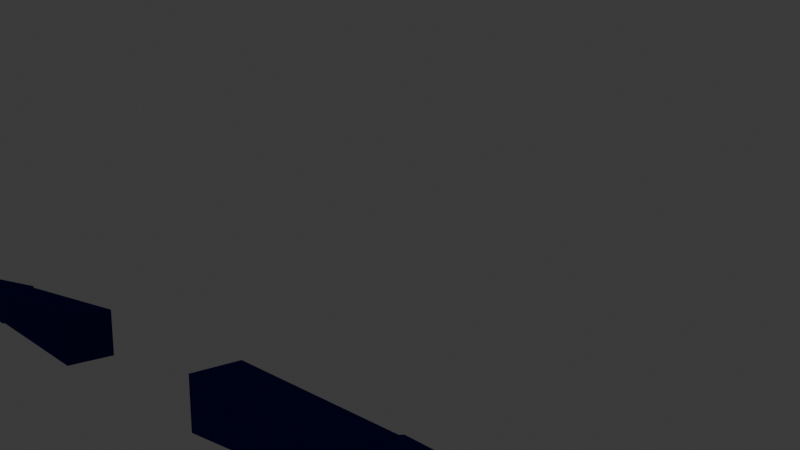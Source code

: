 # Source: player_backup__ARM_BONES__3.blend  (saved by Blender 4.3.34; exported with 4.5.12 LTS)
import bpy
from mathutils import Matrix  # noqa: F401  (used for matrix-valued properties, if any)

bpy.ops.wm.read_factory_settings(use_empty=True)
scene = bpy.context.scene
scene.name = 'Scene'

# ---- collections
col_collection = bpy.data.collections.new('Collection'); scene.collection.children.link(col_collection)

# ---- materials (node trees are filled in below, after node groups)
mat_arm = bpy.data.materials.new('Arm')
mat_fingers = bpy.data.materials.new('Fingers')
mat_armor = bpy.data.materials.new('Armor')

# ---- material node trees
mat_arm.use_nodes = True; mat_arm.node_tree.nodes.clear()
_N = mat_arm.node_tree.nodes; _L = mat_arm.node_tree.links
n0 = _N.new('ShaderNodeBsdfPrincipled'); n0.name = 'Principled BSDF'; n0.location = (10, 300)
n0.inputs[0].default_value = (0.001979, 0.001837, 0.02311, 1.0)
n0.inputs[2].default_value = 0.0
n0.inputs[3].default_value = 1.0
n0.inputs[19].default_value = 0.2835
n0.inputs[20].default_value = 0.2898
n0.inputs[21].default_value = 1.0
n0.inputs[22].default_value = (0.02563, 0.02953, 0.2259, 1.0)
n1 = _N.new('ShaderNodeOutputMaterial'); n1.name = 'Material Output'; n1.location = (300, 300)
_L.new(n0.outputs[0], n1.inputs[0])
n1.is_active_output = True
mat_fingers.use_nodes = True; mat_fingers.node_tree.nodes.clear()
_N = mat_fingers.node_tree.nodes; _L = mat_fingers.node_tree.links
n0 = _N.new('ShaderNodeOutputMaterial'); n0.name = 'Material Output'; n0.location = (300, 300)
n1 = _N.new('ShaderNodeBsdfPrincipled'); n1.name = 'Principled BSDF'; n1.location = (10, 300)
n1.inputs[0].default_value = (0.02644, 0.01625, 0.009861, 1.0)
n1.inputs[1].default_value = 1.0
n1.inputs[2].default_value = 0.4
n1.inputs[3].default_value = 37.0
_L.new(n1.outputs[0], n0.inputs[0])
n0.is_active_output = True
mat_armor.use_nodes = True; mat_armor.node_tree.nodes.clear()
_N = mat_armor.node_tree.nodes; _L = mat_armor.node_tree.links
n0 = _N.new('ShaderNodeBsdfPrincipled'); n0.name = 'Principled BSDF'; n0.location = (10, 300)
n0.inputs[0].default_value = (0.06303, 0.06303, 0.06303, 1.0)
n0.inputs[1].default_value = 0.7559
n0.inputs[2].default_value = 0.5551
n0.inputs[3].default_value = 3.7
n1 = _N.new('ShaderNodeOutputMaterial'); n1.name = 'Material Output'; n1.location = (300, 300)
_L.new(n0.outputs[0], n1.inputs[0])
n1.is_active_output = True

# ---- world
world_world = bpy.data.worlds.new('World'); scene.world = world_world
world_world.use_nodes = True; world_world.node_tree.nodes.clear()
_N = world_world.node_tree.nodes; _L = world_world.node_tree.links
n0 = _N.new('ShaderNodeOutputWorld'); n0.name = 'World Output'; n0.location = (300, 300)
n1 = _N.new('ShaderNodeBackground'); n1.name = 'Background'; n1.location = (10, 300)
n1.inputs[0].default_value = (0.05088, 0.05088, 0.05088, 1.0)
_L.new(n1.outputs[0], n0.inputs[0])
n0.is_active_output = True
world_world.color = (0.05088, 0.05088, 0.05088)
world_world.sun_shadow_jitter_overblur = 0.0

# ---- cameras
cam_camera = bpy.data.cameras.new('Camera')
cam_camera.clip_end = 100.0
cam_camera.lens = 38.35
cam_camera.ortho_scale = 7.314

# ---- meshes
me_cube = bpy.data.meshes.new('Cube')
me_cube.from_pydata([(13.01, 0.7452, 0.7452), (13.01, 0.7452, -0.7452), (13.01, -0.7452, 0.7452), (13.01, -0.7452, -0.7452), (5.0, 1.0, 1.0), (5.0, 1.0, -1.0), (5.0, -1.0, 1.0), (5.0, -1.0, -1.0), (13.19, 0.7897, 0.7897), (13.19, 0.7897, -0.7897), (13.19, -0.7897, 0.7897), (13.19, -0.7897, -0.7897), (21.2, 0.5662, 0.2629), (21.2, 0.5662, -0.2622), (21.2, -0.5662, 0.2629), (21.2, -0.5662, -0.2622), (22.8, 0.5662, 0.1104), (22.8, 0.5662, -0.1011), (22.67, -0.5662, 0.1137), (22.67, -0.5662, -0.09842), (21.8, 0.6262, 0.1855), (22.4, 0.6003, 0.1468), (22.4, 0.6003, -0.1291), (21.8, 0.6262, -0.1721), (22.4, -0.5662, -0.1275), (21.8, -0.7831, -0.1762), (22.4, -0.5662, 0.1488), (21.8, -0.7831, 0.1785), (21.2, 0.2831, 0.2689), (21.2, 0.0, 0.2723), (21.2, -0.2831, 0.2689), (21.2, -0.2831, -0.2605), (21.2, 0.0, -0.2587), (21.2, 0.2831, -0.2605), (22.88, 0.2831, 0.1177), (22.91, 0.0, 0.1208), (22.88, -0.2831, 0.1177), (22.88, -0.2831, -0.09501), (22.91, 0.0, -0.09236), (22.88, 0.2831, -0.09501), (21.8, -0.2831, 0.217), (21.8, 0.0, 0.2518), (21.8, 0.2831, 0.2231), (22.4, -0.2831, 0.1722), (22.4, 0.0, 0.2042), (22.4, 0.2831, 0.1757), (21.8, 0.2831, -0.144), (21.8, 0.0, -0.1084), (21.8, -0.2831, -0.1448), (22.4, 0.2831, -0.1005), (22.4, 0.0, -0.06569), (22.4, -0.2831, -0.1008), (22.44, -0.6205, -0.0648), (22.34, -0.9409, -0.0935), (22.44, -0.6205, 0.08121), (22.34, -0.9409, 0.09341), (23.2, 0.5485, 0.07383), (23.2, 0.5526, -0.07207), (23.21, 0.3475, -0.07601), (23.21, 0.3435, 0.07), (23.26, 0.251, 0.07877), (23.27, 0.03659, 0.07897), (23.27, 0.03659, -0.07951), (23.26, 0.251, -0.07955), (23.29, -0.03956, 0.08941), (23.28, -0.2818, 0.08938), (23.28, -0.2818, -0.08947), (23.29, -0.03956, -0.08947), (23.21, -0.6315, 0.07689), (23.21, -0.6315, -0.07698), (23.25, -0.3765, 0.07689), (23.25, -0.3765, -0.07698), (22.78, -0.7825, -0.05204), (22.74, -1.023, -0.06745), (22.78, -0.7825, 0.0522), (22.74, -1.023, 0.06736), (23.1, -0.8818, -0.03303), (23.08, -1.034, -0.04276), (23.1, -0.8818, 0.03294), (23.08, -1.034, 0.04267), (23.44, 0.5366, 0.05533), (23.44, 0.5397, -0.05564), (23.45, 0.3837, -0.05863), (23.45, 0.3807, 0.05234), (23.63, 0.5191, 0.03488), (23.63, 0.5211, -0.03711), (23.63, 0.42, -0.03906), (23.64, 0.418, 0.03294), (23.54, 0.2286, 0.05352), (23.55, 0.08251, 0.05352), (23.55, 0.08251, -0.05432), (23.54, 0.2286, -0.05432), (23.76, 0.2073, 0.0312), (23.76, 0.1217, 0.0312), (23.76, 0.1217, -0.03201), (23.76, 0.2073, -0.03201), (23.58, -0.07939, 0.06816), (23.57, -0.2642, 0.06816), (23.57, -0.2642, -0.06825), (23.58, -0.07939, -0.06825), (23.84, -0.1256, 0.04139), (23.84, -0.2379, 0.04139), (23.84, -0.2379, -0.04148), (23.84, -0.1256, -0.04148), (23.52, -0.6434, 0.05378), (23.52, -0.6434, -0.05387), (23.55, -0.465, 0.05378), (23.55, -0.465, -0.05387), (23.78, -0.6522, 0.03357), (23.78, -0.6522, -0.03367), (23.79, -0.5407, 0.03357), (23.79, -0.5407, -0.03367), (21.44, -0.3385, 0.2251), (21.45, -0.3359, 0.2814), (21.44, 0.3972, 0.2143), (21.45, 0.3998, 0.2706), (22.65, -0.3363, 0.1183), (22.67, -0.3338, 0.1741), (22.58, 0.3276, 0.1154), (22.59, 0.3302, 0.1713), (21.37, 0.2152, 0.2218), (21.38, 0.03126, 0.2245), (21.38, -0.1527, 0.2272), (21.39, -0.1501, 0.2835), (21.39, 0.03382, 0.2808), (21.39, 0.2178, 0.2781), (22.73, -0.1521, 0.1074), (22.73, 0.03184, 0.1046), (22.73, 0.2158, 0.1019), (22.74, 0.2183, 0.1578), (22.75, 0.03441, 0.1605), (22.75, -0.1495, 0.1632), (22.38, 0.3989, 0.1392), (22.12, 0.4666, 0.1628), (21.88, 0.4662, 0.1804), (21.65, 0.4658, 0.1965), (21.66, 0.4684, 0.2528), (21.89, 0.4687, 0.2368), (22.14, 0.4692, 0.219), (22.39, 0.4015, 0.1949), (21.66, -0.4257, 0.2078), (21.88, -0.4253, 0.1899), (22.13, -0.4249, 0.172), (22.38, -0.4244, 0.1482), (22.4, -0.4218, 0.2041), (22.14, -0.4223, 0.2284), (21.89, -0.4228, 0.2464), (21.67, -0.4231, 0.2641), (21.66, 0.2162, 0.2696), (21.89, 0.2166, 0.2627), (22.14, 0.2171, 0.245), (22.39, 0.2175, 0.2076), (21.66, 0.03226, 0.279), (21.89, 0.03264, 0.2749), (22.14, 0.0331, 0.2565), (22.39, 0.0336, 0.2152), (21.66, -0.1517, 0.2751), (21.89, -0.1513, 0.267), (22.14, -0.1508, 0.2487), (22.4, -0.1503, 0.2121), (22.38, 0.215, 0.152), (22.12, 0.2145, 0.1883), (21.88, 0.214, 0.2057), (21.65, 0.2136, 0.2123), (22.38, 0.03103, 0.1594), (22.12, 0.03054, 0.199), (21.88, 0.03008, 0.2174), (21.65, 0.0297, 0.2213), (22.38, -0.1529, 0.1562), (22.12, -0.1534, 0.1915), (21.88, -0.1539, 0.2097), (21.65, -0.1542, 0.2176), (22.88, -0.4789, 0.1056), (22.88, -0.4802, 0.1238), (22.9, -0.3959, 0.1106), (22.9, -0.3972, 0.1289), (23.1, -0.5434, 0.08424), (23.11, -0.5453, 0.1103), (23.13, -0.4249, 0.09148), (23.13, -0.4268, 0.1176), (23.1, -0.4127, 0.09486), (23.02, -0.3942, 0.09909), (22.96, -0.3819, 0.1028), (22.96, -0.384, 0.1324), (23.02, -0.3963, 0.1287), (23.1, -0.4148, 0.1232), (22.93, -0.5166, 0.09457), (22.99, -0.5289, 0.09086), (23.07, -0.5416, 0.08699), (23.07, -0.5436, 0.1153), (23.0, -0.531, 0.1205), (22.94, -0.5187, 0.1242), (22.91, -0.4119, 0.1025), (22.9, -0.4628, 0.09936), (22.9, -0.4652, 0.1329), (22.91, -0.4143, 0.1361), (23.15, -0.5163, 0.08255), (23.16, -0.4655, 0.08566), (23.16, -0.4678, 0.1192), (23.15, -0.5187, 0.1161), (23.09, -0.4539, 0.1235), (23.08, -0.5048, 0.1203), (23.02, -0.44, 0.1277), (23.01, -0.4909, 0.1245), (22.96, -0.4261, 0.1319), (22.95, -0.477, 0.1287), (22.95, -0.4237, 0.09826), (22.94, -0.4746, 0.09515), (23.02, -0.4376, 0.09406), (23.01, -0.4885, 0.09095), (23.09, -0.4515, 0.08986), (23.08, -0.5024, 0.08675), (22.96, -0.1732, 0.1056), (22.96, -0.1744, 0.1238), (22.96, -0.08863, 0.1106), (22.96, -0.08978, 0.1289), (23.19, -0.2031, 0.08424), (23.19, -0.2047, 0.1103), (23.19, -0.08215, 0.09148), (23.2, -0.0838, 0.1176), (23.16, -0.07513, 0.09486), (23.08, -0.06812, 0.09909), (23.02, -0.06498, 0.1028), (23.03, -0.06685, 0.1324), (23.09, -0.06999, 0.1287), (23.16, -0.07691, 0.1232), (23.02, -0.2025, 0.09457), (23.08, -0.2056, 0.09086), (23.15, -0.2066, 0.08699), (23.15, -0.2084, 0.1153), (23.08, -0.2075, 0.1205), (23.02, -0.2043, 0.1242), (22.98, -0.1023, 0.1025), (22.98, -0.1542, 0.09936), (22.98, -0.1563, 0.1329), (22.98, -0.1044, 0.1361), (23.22, -0.1702, 0.08255), (23.23, -0.1183, 0.08566), (23.23, -0.1204, 0.1192), (23.23, -0.1724, 0.1161), (23.16, -0.1169, 0.1235), (23.16, -0.1688, 0.1203), (23.09, -0.1133, 0.1277), (23.09, -0.1652, 0.1245), (23.02, -0.1097, 0.1319), (23.02, -0.1617, 0.1287), (23.02, -0.1076, 0.09826), (23.02, -0.1596, 0.09515), (23.09, -0.1112, 0.09406), (23.09, -0.1631, 0.09095), (23.16, -0.1147, 0.08986), (23.16, -0.1667, 0.08675), (22.94, 0.1058, 0.1056), (22.94, 0.1047, 0.1238), (22.94, 0.1906, 0.1106), (22.94, 0.1895, 0.1289), (23.17, 0.08895, 0.08424), (23.17, 0.08739, 0.1103), (23.17, 0.2101, 0.09148), (23.17, 0.2085, 0.1176), (23.14, 0.2152, 0.09486), (23.06, 0.2179, 0.09909), (23.0, 0.2176, 0.1028), (23.0, 0.2159, 0.1324), (23.06, 0.2161, 0.1287), (23.14, 0.2135, 0.1232), (23.0, 0.07994, 0.09457), (23.06, 0.08019, 0.09086), (23.14, 0.08346, 0.08699), (23.14, 0.08176, 0.1153), (23.06, 0.07842, 0.1205), (23.0, 0.07817, 0.1242), (22.96, 0.1779, 0.1025), (22.96, 0.1259, 0.09936), (22.96, 0.1239, 0.1329), (22.96, 0.1759, 0.1361), (23.2, 0.1237, 0.08255), (23.2, 0.1758, 0.08566), (23.21, 0.1737, 0.1192), (23.21, 0.1217, 0.1161), (23.14, 0.1735, 0.1235), (23.14, 0.1215, 0.1203), (23.07, 0.1732, 0.1277), (23.07, 0.1212, 0.1245), (23.0, 0.1729, 0.1319), (23.0, 0.1209, 0.1287), (23.0, 0.1749, 0.09826), (23.0, 0.1229, 0.09515), (23.07, 0.1752, 0.09406), (23.07, 0.1232, 0.09095), (23.13, 0.1755, 0.08986), (23.13, 0.1235, 0.08675), (22.89, 0.3946, 0.1056), (22.89, 0.3936, 0.1238), (22.89, 0.4793, 0.1106), (22.89, 0.4782, 0.1289), (23.12, 0.3881, 0.08424), (23.12, 0.3866, 0.1103), (23.12, 0.5091, 0.09148), (23.12, 0.5076, 0.1176), (23.08, 0.5126, 0.09486), (23.0, 0.5119, 0.09909), (22.94, 0.509, 0.1028), (22.95, 0.5073, 0.1324), (23.01, 0.5102, 0.1287), (23.08, 0.511, 0.1232), (22.95, 0.3714, 0.09457), (23.01, 0.3744, 0.09086), (23.09, 0.381, 0.08699), (23.09, 0.3794, 0.1153), (23.01, 0.3727, 0.1205), (22.95, 0.3697, 0.1242), (22.9, 0.4674, 0.1025), (22.91, 0.4154, 0.09936), (22.91, 0.4135, 0.1329), (22.91, 0.4655, 0.1361), (23.15, 0.4243, 0.08255), (23.15, 0.4763, 0.08566), (23.15, 0.4744, 0.1192), (23.16, 0.4224, 0.1161), (23.09, 0.471, 0.1235), (23.09, 0.4191, 0.1203), (23.02, 0.4677, 0.1277), (23.02, 0.4158, 0.1245), (22.95, 0.4644, 0.1319), (22.95, 0.4124, 0.1287), (22.95, 0.4663, 0.09826), (22.95, 0.4143, 0.09515), (23.01, 0.4696, 0.09406), (23.02, 0.4177, 0.09095), (23.08, 0.473, 0.08986), (23.09, 0.421, 0.08675)], [], [(3, 2, 6, 7), (1, 0, 8, 9), (5, 4, 0, 1), (10, 11, 15, 14), (2, 3, 11, 10), (22, 21, 16, 17), (9, 8, 12, 13), (18, 19, 69, 68), (49, 22, 17, 39), (26, 24, 19, 18), (43, 26, 18, 36), (30, 14, 27, 40), (40, 27, 26, 43), (14, 15, 25, 27), (25, 24, 52, 53), (33, 13, 23, 46), (46, 23, 22, 49), (13, 12, 20, 23), (23, 20, 21, 22), (25, 48, 51, 24), (48, 47, 50, 51), (47, 46, 49, 50), (15, 31, 48, 25), (31, 32, 47, 48), (32, 33, 46, 47), (20, 42, 45, 21), (42, 41, 44, 45), (41, 40, 43, 44), (12, 28, 42, 20), (28, 29, 41, 42), (29, 30, 40, 41), (21, 45, 34, 16), (45, 44, 35, 34), (44, 43, 36, 35), (24, 51, 37, 19), (51, 50, 38, 37), (50, 49, 39, 38), (39, 17, 57, 58), (38, 39, 63, 62), (35, 36, 65, 64), (11, 9, 13, 33, 32, 31, 15), (8, 10, 14, 30, 29, 28, 12), (0, 2, 10, 8), (3, 1, 9, 11), (5, 1, 3, 7), (7, 6, 4, 5), (0, 4, 6, 2), (55, 53, 73, 75), (27, 25, 53, 55), (24, 26, 54, 52), (26, 27, 55, 54), (16, 34, 59, 56), (34, 39, 58, 59), (17, 16, 56, 57), (61, 62, 90, 89), (39, 34, 60, 63), (34, 35, 61, 60), (35, 38, 62, 61), (65, 66, 98, 97), (36, 37, 66, 65), (37, 38, 67, 66), (38, 35, 64, 67), (69, 71, 107, 105), (37, 36, 70, 71), (19, 37, 71, 69), (36, 18, 68, 70), (72, 74, 78, 76), (53, 52, 72, 73), (52, 54, 74, 72), (54, 55, 75, 74), (79, 77, 76, 78), (74, 75, 79, 78), (75, 73, 77, 79), (73, 72, 76, 77), (57, 56, 80, 81), (83, 82, 86, 87), (59, 58, 82, 83), (58, 57, 81, 82), (56, 59, 83, 80), (84, 87, 86, 85), (82, 81, 85, 86), (80, 83, 87, 84), (81, 80, 84, 85), (91, 88, 92, 95), (62, 63, 91, 90), (63, 60, 88, 91), (60, 61, 89, 88), (95, 92, 93, 94), (88, 89, 93, 92), (89, 90, 94, 93), (90, 91, 95, 94), (97, 98, 102, 101), (66, 67, 99, 98), (67, 64, 96, 99), (64, 65, 97, 96), (101, 102, 103, 100), (98, 99, 103, 102), (99, 96, 100, 103), (96, 97, 101, 100), (104, 105, 109, 108), (68, 69, 105, 104), (71, 70, 106, 107), (70, 68, 104, 106), (109, 111, 110, 108), (107, 106, 110, 111), (106, 104, 108, 110), (105, 107, 111, 109), (120, 125, 115, 114), (132, 139, 119, 118), (126, 131, 117, 116), (140, 147, 113, 112), (168, 126, 116, 143), (156, 123, 113, 147), (136, 115, 125, 148), (148, 125, 124, 152), (152, 124, 123, 156), (132, 118, 128, 160), (160, 128, 127, 164), (164, 127, 126, 168), (118, 119, 129, 128), (128, 129, 130, 127), (127, 130, 131, 126), (112, 113, 123, 122), (122, 123, 124, 121), (121, 124, 125, 120), (121, 167, 171, 122), (167, 166, 170, 171), (166, 165, 169, 170), (165, 164, 168, 169), (120, 163, 167, 121), (163, 162, 166, 167), (162, 161, 165, 166), (161, 160, 164, 165), (114, 135, 163, 120), (135, 134, 162, 163), (134, 133, 161, 162), (133, 132, 160, 161), (130, 155, 159, 131), (155, 154, 158, 159), (154, 153, 157, 158), (153, 152, 156, 157), (129, 151, 155, 130), (151, 150, 154, 155), (150, 149, 153, 154), (149, 148, 152, 153), (119, 139, 151, 129), (139, 138, 150, 151), (138, 137, 149, 150), (137, 136, 148, 149), (131, 159, 144, 117), (159, 158, 145, 144), (158, 157, 146, 145), (157, 156, 147, 146), (122, 171, 140, 112), (171, 170, 141, 140), (170, 169, 142, 141), (169, 168, 143, 142), (116, 117, 144, 143), (143, 144, 145, 142), (142, 145, 146, 141), (141, 146, 147, 140), (114, 115, 136, 135), (135, 136, 137, 134), (134, 137, 138, 133), (133, 138, 139, 132), (192, 195, 175, 174), (180, 185, 179, 178), (196, 199, 177, 176), (186, 191, 173, 172), (211, 196, 176, 188), (205, 194, 173, 191), (199, 201, 189, 177), (201, 203, 190, 189), (203, 205, 191, 190), (193, 207, 186, 172), (207, 209, 187, 186), (209, 211, 188, 187), (176, 177, 189, 188), (188, 189, 190, 187), (187, 190, 191, 186), (174, 175, 183, 182), (182, 183, 184, 181), (181, 184, 185, 180), (181, 180, 210, 208), (208, 210, 211, 209), (182, 181, 208, 206), (206, 208, 209, 207), (174, 182, 206, 192), (192, 206, 207, 193), (184, 183, 204, 202), (202, 204, 205, 203), (185, 184, 202, 200), (200, 202, 203, 201), (179, 185, 200, 198), (198, 200, 201, 199), (183, 175, 195, 204), (204, 195, 194, 205), (180, 178, 197, 210), (210, 197, 196, 211), (178, 179, 198, 197), (197, 198, 199, 196), (172, 173, 194, 193), (193, 194, 195, 192), (232, 235, 215, 214), (220, 225, 219, 218), (236, 239, 217, 216), (226, 231, 213, 212), (251, 236, 216, 228), (245, 234, 213, 231), (239, 241, 229, 217), (241, 243, 230, 229), (243, 245, 231, 230), (233, 247, 226, 212), (247, 249, 227, 226), (249, 251, 228, 227), (216, 217, 229, 228), (228, 229, 230, 227), (227, 230, 231, 226), (214, 215, 223, 222), (222, 223, 224, 221), (221, 224, 225, 220), (221, 220, 250, 248), (248, 250, 251, 249), (222, 221, 248, 246), (246, 248, 249, 247), (214, 222, 246, 232), (232, 246, 247, 233), (224, 223, 244, 242), (242, 244, 245, 243), (225, 224, 242, 240), (240, 242, 243, 241), (219, 225, 240, 238), (238, 240, 241, 239), (223, 215, 235, 244), (244, 235, 234, 245), (220, 218, 237, 250), (250, 237, 236, 251), (218, 219, 238, 237), (237, 238, 239, 236), (212, 213, 234, 233), (233, 234, 235, 232), (272, 275, 255, 254), (260, 265, 259, 258), (276, 279, 257, 256), (266, 271, 253, 252), (291, 276, 256, 268), (285, 274, 253, 271), (279, 281, 269, 257), (281, 283, 270, 269), (283, 285, 271, 270), (273, 287, 266, 252), (287, 289, 267, 266), (289, 291, 268, 267), (256, 257, 269, 268), (268, 269, 270, 267), (267, 270, 271, 266), (254, 255, 263, 262), (262, 263, 264, 261), (261, 264, 265, 260), (261, 260, 290, 288), (288, 290, 291, 289), (262, 261, 288, 286), (286, 288, 289, 287), (254, 262, 286, 272), (272, 286, 287, 273), (264, 263, 284, 282), (282, 284, 285, 283), (265, 264, 282, 280), (280, 282, 283, 281), (259, 265, 280, 278), (278, 280, 281, 279), (263, 255, 275, 284), (284, 275, 274, 285), (260, 258, 277, 290), (290, 277, 276, 291), (258, 259, 278, 277), (277, 278, 279, 276), (252, 253, 274, 273), (273, 274, 275, 272), (312, 315, 295, 294), (300, 305, 299, 298), (316, 319, 297, 296), (306, 311, 293, 292), (331, 316, 296, 308), (325, 314, 293, 311), (319, 321, 309, 297), (321, 323, 310, 309), (323, 325, 311, 310), (313, 327, 306, 292), (327, 329, 307, 306), (329, 331, 308, 307), (296, 297, 309, 308), (308, 309, 310, 307), (307, 310, 311, 306), (294, 295, 303, 302), (302, 303, 304, 301), (301, 304, 305, 300), (301, 300, 330, 328), (328, 330, 331, 329), (302, 301, 328, 326), (326, 328, 329, 327), (294, 302, 326, 312), (312, 326, 327, 313), (304, 303, 324, 322), (322, 324, 325, 323), (305, 304, 322, 320), (320, 322, 323, 321), (299, 305, 320, 318), (318, 320, 321, 319), (303, 295, 315, 324), (324, 315, 314, 325), (300, 298, 317, 330), (330, 317, 316, 331), (298, 299, 318, 317), (317, 318, 319, 316), (292, 293, 314, 313), (313, 314, 315, 312)])
me_cube.polygons.foreach_set('material_index', [0, 0, 0, 0, 0, 0, 0, 1, 0, 0, 0, 0, 0, 0, 1, 0, 0, 0, 0, 0, 0, 0, 0, 0, 0, 0, 0, 0, 0, 0, 0, 0, 0, 0, 0, 0, 0, 1, 1, 1, 0, 0, 0, 0, 0, 0, 0, 1, 1, 0, 1, 1, 1, 1, 1, 1, 1, 1, 1, 1, 1, 1, 1, 1, 1, 1, 1, 1, 1, 1, 1, 1, 1, 1, 1, 1, 1, 1, 1, 1, 1, 1, 1, 1, 1, 1, 1, 1, 1, 1, 1, 1, 1, 1, 1, 1, 1, 1, 1, 1, 1, 1, 1, 1, 1, 1, 1, 2, 2, 2, 2, 2, 2, 2, 2, 2, 2, 2, 2, 2, 2, 2, 2, 2, 2, 2, 2, 2, 2, 2, 2, 2, 2, 2, 2, 2, 2, 2, 2, 2, 2, 2, 2, 2, 2, 2, 2, 2, 2, 2, 2, 2, 2, 2, 2, 2, 2, 2, 2, 2, 2, 2, 2, 2, 2, 2, 2, 2, 2, 2, 2, 2, 2, 2, 2, 2, 2, 2, 2, 2, 2, 2, 2, 2, 2, 2, 2, 2, 2, 2, 2, 2, 2, 2, 2, 2, 2, 2, 2, 2, 2, 2, 2, 2, 2, 2, 2, 2, 2, 2, 2, 2, 2, 2, 2, 2, 2, 2, 2, 2, 2, 2, 2, 2, 2, 2, 2, 2, 2, 2, 2, 2, 2, 2, 2, 2, 2, 2, 2, 2, 2, 2, 2, 2, 2, 2, 2, 2, 2, 2, 2, 2, 2, 2, 2, 2, 2, 2, 2, 2, 2, 2, 2, 2, 2, 2, 2, 2, 2, 2, 2, 2, 2, 2, 2, 2, 2, 2, 2, 2, 2, 2, 2, 2, 2, 2, 2, 2, 2, 2, 2, 2, 2, 2, 2, 2, 2, 2, 2, 2, 2, 2, 2, 2, 2, 2, 2, 2, 2, 2, 2, 2, 2, 2, 2, 2, 2])
_uv = me_cube.uv_layers.new(name='UVMap')
_uv.uv.foreach_set('vector', [0.375, 0.75, 0.625, 0.75, 0.625, 1.0, 0.375, 1.0, 0.375, 0.5, 0.625, 0.5, 0.625, 0.5, 0.375, 0.5, 0.375, 0.25, 0.625, 0.25, 0.625, 0.5, 0.375, 0.5, 0.625, 0.75, 0.375, 0.75, 0.375, 0.75, 0.625, 0.75, 0.625, 0.75, 0.375, 0.75, 0.375, 0.75, 0.625, 0.75, 0.375, 0.5, 0.625, 0.5, 0.625, 0.5, 0.375, 0.5, 0.375, 0.5, 0.625, 0.5, 0.625, 0.5, 0.375, 0.5, 0.625, 0.75, 0.375, 0.75, 0.375, 0.75, 0.625, 0.75, 0.375, 0.5625, 0.375, 0.5, 0.375, 0.5, 0.375, 0.5625, 0.625, 0.75, 0.375, 0.75, 0.375, 0.75, 0.625, 0.75, 0.625, 0.6875, 0.625, 0.75, 0.625, 0.75, 0.625, 0.6875, 0.625, 0.6875, 0.625, 0.75, 0.625, 0.75, 0.625, 0.6875, 0.625, 0.6875, 0.625, 0.75, 0.625, 0.75, 0.625, 0.6875, 0.625, 0.75, 0.375, 0.75, 0.375, 0.75, 0.625, 0.75, 0.375, 0.75, 0.375, 0.75, 0.375, 0.75, 0.375, 0.75, 0.375, 0.5625, 0.375, 0.5, 0.375, 0.5, 0.375, 0.5625, 0.375, 0.5625, 0.375, 0.5, 0.375, 0.5, 0.375, 0.5625, 0.375, 0.5, 0.625, 0.5, 0.625, 0.5, 0.375, 0.5, 0.375, 0.5, 0.625, 0.5, 0.625, 0.5, 0.375, 0.5, 0.375, 0.75, 0.375, 0.6875, 0.375, 0.6875, 0.375, 0.75, 0.375, 0.6875, 0.375, 0.625, 0.375, 0.625, 0.375, 0.6875, 0.375, 0.625, 0.375, 0.5625, 0.375, 0.5625, 0.375, 0.625, 0.375, 0.75, 0.375, 0.6875, 0.375, 0.6875, 0.375, 0.75, 0.375, 0.6875, 0.375, 0.625, 0.375, 0.625, 0.375, 0.6875, 0.375, 0.625, 0.375, 0.5625, 0.375, 0.5625, 0.375, 0.625, 0.625, 0.5, 0.625, 0.5625, 0.625, 0.5625, 0.625, 0.5, 0.625, 0.5625, 0.625, 0.625, 0.625, 0.625, 0.625, 0.5625, 0.625, 0.625, 0.625, 0.6875, 0.625, 0.6875, 0.625, 0.625, 0.625, 0.5, 0.625, 0.5625, 0.625, 0.5625, 0.625, 0.5, 0.625, 0.5625, 0.625, 0.625, 0.625, 0.625, 0.625, 0.5625, 0.625, 0.625, 0.625, 0.6875, 0.625, 0.6875, 0.625, 0.625, 0.625, 0.5, 0.625, 0.5625, 0.625, 0.5625, 0.625, 0.5, 0.625, 0.5625, 0.625, 0.625, 0.625, 0.625, 0.625, 0.5625, 0.625, 0.625, 0.625, 0.6875, 0.625, 0.6875, 0.625, 0.625, 0.375, 0.75, 0.375, 0.6875, 0.375, 0.6875, 0.375, 0.75, 0.375, 0.6875, 0.375, 0.625, 0.375, 0.625, 0.375, 0.6875, 0.375, 0.625, 0.375, 0.5625, 0.375, 0.5625, 0.375, 0.625, 0.375, 0.5625, 0.375, 0.5, 0.375, 0.5, 0.375, 0.5625, 0.375, 0.625, 0.375, 0.5625, 0.375, 0.5625, 0.375, 0.625, 0.625, 0.625, 0.625, 0.6875, 0.625, 0.6875, 0.625, 0.625, 0.375, 0.75, 0.375, 0.5, 0.375, 0.5, 0.375, 0.5625, 0.375, 0.625, 0.375, 0.6875, 0.375, 0.75, 0.625, 0.5, 0.625, 0.75, 0.625, 0.75, 0.625, 0.6875, 0.625, 0.625, 0.625, 0.5625, 0.625, 0.5, 0.625, 0.5, 0.625, 0.75, 0.625, 0.75, 0.625, 0.5, 0.375, 0.75, 0.375, 0.5, 0.375, 0.5, 0.375, 0.75, 0.125, 0.5, 0.375, 0.5, 0.375, 0.75, 0.125, 0.75, 0.375, 0.0, 0.625, 0.0, 0.625, 0.25, 0.375, 0.25, 0.625, 0.5, 0.875, 0.5, 0.875, 0.75, 0.625, 0.75, 0.625, 0.75, 0.375, 0.75, 0.375, 0.75, 0.625, 0.75, 0.625, 0.75, 0.375, 0.75, 0.375, 0.75, 0.625, 0.75, 0.375, 0.75, 0.625, 0.75, 0.625, 0.75, 0.375, 0.75, 0.625, 0.75, 0.625, 0.75, 0.625, 0.75, 0.625, 0.75, 0.625, 0.5, 0.625, 0.5625, 0.625, 0.5625, 0.625, 0.5, 0.625, 0.5625, 0.375, 0.5625, 0.375, 0.5625, 0.625, 0.5625, 0.375, 0.5, 0.625, 0.5, 0.625, 0.5, 0.375, 0.5, 0.625, 0.625, 0.375, 0.625, 0.375, 0.625, 0.625, 0.625, 0.375, 0.5625, 0.625, 0.5625, 0.625, 0.5625, 0.375, 0.5625, 0.625, 0.5625, 0.625, 0.625, 0.625, 0.625, 0.625, 0.5625, 0.625, 0.625, 0.375, 0.625, 0.375, 0.625, 0.625, 0.625, 0.625, 0.6875, 0.375, 0.6875, 0.375, 0.6875, 0.625, 0.6875, 0.625, 0.6875, 0.375, 0.6875, 0.375, 0.6875, 0.625, 0.6875, 0.375, 0.6875, 0.375, 0.625, 0.375, 0.625, 0.375, 0.6875, 0.375, 0.625, 0.625, 0.625, 0.625, 0.625, 0.375, 0.625, 0.375, 0.75, 0.375, 0.6875, 0.375, 0.6875, 0.375, 0.75, 0.375, 0.6875, 0.625, 0.6875, 0.625, 0.6875, 0.375, 0.6875, 0.375, 0.75, 0.375, 0.6875, 0.375, 0.6875, 0.375, 0.75, 0.625, 0.6875, 0.625, 0.75, 0.625, 0.75, 0.625, 0.6875, 0.375, 0.75, 0.625, 0.75, 0.625, 0.75, 0.375, 0.75, 0.375, 0.75, 0.375, 0.75, 0.375, 0.75, 0.375, 0.75, 0.375, 0.75, 0.625, 0.75, 0.625, 0.75, 0.375, 0.75, 0.625, 0.75, 0.625, 0.75, 0.625, 0.75, 0.625, 0.75, 0.625, 0.75, 0.375, 0.75, 0.375, 0.75, 0.625, 0.75, 0.625, 0.75, 0.625, 0.75, 0.625, 0.75, 0.625, 0.75, 0.625, 0.75, 0.375, 0.75, 0.375, 0.75, 0.625, 0.75, 0.375, 0.75, 0.375, 0.75, 0.375, 0.75, 0.375, 0.75, 0.375, 0.5, 0.625, 0.5, 0.625, 0.5, 0.375, 0.5, 0.625, 0.5625, 0.375, 0.5625, 0.375, 0.5625, 0.625, 0.5625, 0.625, 0.5625, 0.375, 0.5625, 0.375, 0.5625, 0.625, 0.5625, 0.375, 0.5625, 0.375, 0.5, 0.375, 0.5, 0.375, 0.5625, 0.625, 0.5, 0.625, 0.5625, 0.625, 0.5625, 0.625, 0.5, 0.625, 0.5, 0.625, 0.5625, 0.375, 0.5625, 0.375, 0.5, 0.375, 0.5625, 0.375, 0.5, 0.375, 0.5, 0.375, 0.5625, 0.625, 0.5, 0.625, 0.5625, 0.625, 0.5625, 0.625, 0.5, 0.375, 0.5, 0.625, 0.5, 0.625, 0.5, 0.375, 0.5, 0.375, 0.5625, 0.625, 0.5625, 0.625, 0.5625, 0.375, 0.5625, 0.375, 0.625, 0.375, 0.5625, 0.375, 0.5625, 0.375, 0.625, 0.375, 0.5625, 0.625, 0.5625, 0.625, 0.5625, 0.375, 0.5625, 0.625, 0.5625, 0.625, 0.625, 0.625, 0.625, 0.625, 0.5625, 0.375, 0.5625, 0.625, 0.5625, 0.625, 0.625, 0.375, 0.625, 0.625, 0.5625, 0.625, 0.625, 0.625, 0.625, 0.625, 0.5625, 0.625, 0.625, 0.375, 0.625, 0.375, 0.625, 0.625, 0.625, 0.375, 0.625, 0.375, 0.5625, 0.375, 0.5625, 0.375, 0.625, 0.625, 0.6875, 0.375, 0.6875, 0.375, 0.6875, 0.625, 0.6875, 0.375, 0.6875, 0.375, 0.625, 0.375, 0.625, 0.375, 0.6875, 0.375, 0.625, 0.625, 0.625, 0.625, 0.625, 0.375, 0.625, 0.625, 0.625, 0.625, 0.6875, 0.625, 0.6875, 0.625, 0.625, 0.625, 0.6875, 0.375, 0.6875, 0.375, 0.625, 0.625, 0.625, 0.375, 0.6875, 0.375, 0.625, 0.375, 0.625, 0.375, 0.6875, 0.375, 0.625, 0.625, 0.625, 0.625, 0.625, 0.375, 0.625, 0.625, 0.625, 0.625, 0.6875, 0.625, 0.6875, 0.625, 0.625, 0.625, 0.75, 0.375, 0.75, 0.375, 0.75, 0.625, 0.75, 0.625, 0.75, 0.375, 0.75, 0.375, 0.75, 0.625, 0.75, 0.375, 0.6875, 0.625, 0.6875, 0.625, 0.6875, 0.375, 0.6875, 0.625, 0.6875, 0.625, 0.75, 0.625, 0.75, 0.625, 0.6875, 0.375, 0.75, 0.375, 0.6875, 0.625, 0.6875, 0.625, 0.75, 0.375, 0.6875, 0.625, 0.6875, 0.625, 0.6875, 0.375, 0.6875, 0.625, 0.6875, 0.625, 0.75, 0.625, 0.75, 0.625, 0.6875, 0.375, 0.75, 0.375, 0.6875, 0.375, 0.6875, 0.375, 0.75, 0.375, 0.1875, 0.625, 0.1875, 0.625, 0.25, 0.375, 0.25, 0.375, 0.45, 0.625, 0.45, 0.625, 0.5, 0.375, 0.5, 0.375, 0.6875, 0.625, 0.6875, 0.625, 0.75, 0.375, 0.75, 0.375, 0.95, 0.625, 0.95, 0.625, 1.0, 0.375, 1.0, 0.325, 0.6875, 0.375, 0.6875, 0.375, 0.75, 0.325, 0.75, 0.825, 0.6875, 0.875, 0.6875, 0.875, 0.75, 0.825, 0.75, 0.825, 0.5, 0.875, 0.5, 0.875, 0.5625, 0.825, 0.5625, 0.825, 0.5625, 0.875, 0.5625, 0.875, 0.625, 0.825, 0.625, 0.825, 0.625, 0.875, 0.625, 0.875, 0.6875, 0.825, 0.6875, 0.325, 0.5, 0.375, 0.5, 0.375, 0.5625, 0.325, 0.5625, 0.325, 0.5625, 0.375, 0.5625, 0.375, 0.625, 0.325, 0.625, 0.325, 0.625, 0.375, 0.625, 0.375, 0.6875, 0.325, 0.6875, 0.375, 0.5, 0.625, 0.5, 0.625, 0.5625, 0.375, 0.5625, 0.375, 0.5625, 0.625, 0.5625, 0.625, 0.625, 0.375, 0.625, 0.375, 0.625, 0.625, 0.625, 0.625, 0.6875, 0.375, 0.6875, 0.375, 0.0, 0.625, 0.0, 0.625, 0.0625, 0.375, 0.0625, 0.375, 0.0625, 0.625, 0.0625, 0.625, 0.125, 0.375, 0.125, 0.375, 0.125, 0.625, 0.125, 0.625, 0.1875, 0.375, 0.1875, 0.125, 0.625, 0.175, 0.625, 0.175, 0.6875, 0.125, 0.6875, 0.175, 0.625, 0.225, 0.625, 0.225, 0.6875, 0.175, 0.6875, 0.225, 0.625, 0.275, 0.625, 0.275, 0.6875, 0.225, 0.6875, 0.275, 0.625, 0.325, 0.625, 0.325, 0.6875, 0.275, 0.6875, 0.125, 0.5625, 0.175, 0.5625, 0.175, 0.625, 0.125, 0.625, 0.175, 0.5625, 0.225, 0.5625, 0.225, 0.625, 0.175, 0.625, 0.225, 0.5625, 0.275, 0.5625, 0.275, 0.625, 0.225, 0.625, 0.275, 0.5625, 0.325, 0.5625, 0.325, 0.625, 0.275, 0.625, 0.125, 0.5, 0.175, 0.5, 0.175, 0.5625, 0.125, 0.5625, 0.175, 0.5, 0.225, 0.5, 0.225, 0.5625, 0.175, 0.5625, 0.225, 0.5, 0.275, 0.5, 0.275, 0.5625, 0.225, 0.5625, 0.275, 0.5, 0.325, 0.5, 0.325, 0.5625, 0.275, 0.5625, 0.625, 0.625, 0.675, 0.625, 0.675, 0.6875, 0.625, 0.6875, 0.675, 0.625, 0.725, 0.625, 0.725, 0.6875, 0.675, 0.6875, 0.725, 0.625, 0.775, 0.625, 0.775, 0.6875, 0.725, 0.6875, 0.775, 0.625, 0.825, 0.625, 0.825, 0.6875, 0.775, 0.6875, 0.625, 0.5625, 0.675, 0.5625, 0.675, 0.625, 0.625, 0.625, 0.675, 0.5625, 0.725, 0.5625, 0.725, 0.625, 0.675, 0.625, 0.725, 0.5625, 0.775, 0.5625, 0.775, 0.625, 0.725, 0.625, 0.775, 0.5625, 0.825, 0.5625, 0.825, 0.625, 0.775, 0.625, 0.625, 0.5, 0.675, 0.5, 0.675, 0.5625, 0.625, 0.5625, 0.675, 0.5, 0.725, 0.5, 0.725, 0.5625, 0.675, 0.5625, 0.725, 0.5, 0.775, 0.5, 0.775, 0.5625, 0.725, 0.5625, 0.775, 0.5, 0.825, 0.5, 0.825, 0.5625, 0.775, 0.5625, 0.625, 0.6875, 0.675, 0.6875, 0.675, 0.75, 0.625, 0.75, 0.675, 0.6875, 0.725, 0.6875, 0.725, 0.75, 0.675, 0.75, 0.725, 0.6875, 0.775, 0.6875, 0.775, 0.75, 0.725, 0.75, 0.775, 0.6875, 0.825, 0.6875, 0.825, 0.75, 0.775, 0.75, 0.125, 0.6875, 0.175, 0.6875, 0.175, 0.75, 0.125, 0.75, 0.175, 0.6875, 0.225, 0.6875, 0.225, 0.75, 0.175, 0.75, 0.225, 0.6875, 0.275, 0.6875, 0.275, 0.75, 0.225, 0.75, 0.275, 0.6875, 0.325, 0.6875, 0.325, 0.75, 0.275, 0.75, 0.375, 0.75, 0.625, 0.75, 0.625, 0.8, 0.375, 0.8, 0.375, 0.8, 0.625, 0.8, 0.625, 0.85, 0.375, 0.85, 0.375, 0.85, 0.625, 0.85, 0.625, 0.9, 0.375, 0.9, 0.375, 0.9, 0.625, 0.9, 0.625, 0.95, 0.375, 0.95, 0.375, 0.25, 0.625, 0.25, 0.625, 0.3, 0.375, 0.3, 0.375, 0.3, 0.625, 0.3, 0.625, 0.35, 0.375, 0.35, 0.375, 0.35, 0.625, 0.35, 0.625, 0.4, 0.375, 0.4, 0.375, 0.4, 0.625, 0.4, 0.625, 0.45, 0.375, 0.45, 0.375, 0.1667, 0.625, 0.1667, 0.625, 0.25, 0.375, 0.25, 0.375, 0.4375, 0.625, 0.4375, 0.625, 0.5, 0.375, 0.5, 0.375, 0.6667, 0.625, 0.6667, 0.625, 0.75, 0.375, 0.75, 0.375, 0.9375, 0.625, 0.9375, 0.625, 1.0, 0.375, 1.0, 0.3125, 0.6667, 0.375, 0.6667, 0.375, 0.75, 0.3125, 0.75, 0.8125, 0.6667, 0.875, 0.6667, 0.875, 0.75, 0.8125, 0.75, 0.625, 0.6667, 0.6875, 0.6667, 0.6875, 0.75, 0.625, 0.75, 0.6875, 0.6667, 0.75, 0.6667, 0.75, 0.75, 0.6875, 0.75, 0.75, 0.6667, 0.8125, 0.6667, 0.8125, 0.75, 0.75, 0.75, 0.125, 0.6667, 0.1875, 0.6667, 0.1875, 0.75, 0.125, 0.75, 0.1875, 0.6667, 0.25, 0.6667, 0.25, 0.75, 0.1875, 0.75, 0.25, 0.6667, 0.3125, 0.6667, 0.3125, 0.75, 0.25, 0.75, 0.375, 0.75, 0.625, 0.75, 0.625, 0.8125, 0.375, 0.8125, 0.375, 0.8125, 0.625, 0.8125, 0.625, 0.875, 0.375, 0.875, 0.375, 0.875, 0.625, 0.875, 0.625, 0.9375, 0.375, 0.9375, 0.375, 0.25, 0.625, 0.25, 0.625, 0.3125, 0.375, 0.3125, 0.375, 0.3125, 0.625, 0.3125, 0.625, 0.375, 0.375, 0.375, 0.375, 0.375, 0.625, 0.375, 0.625, 0.4375, 0.375, 0.4375, 0.25, 0.5, 0.3125, 0.5, 0.3125, 0.5833, 0.25, 0.5833, 0.25, 0.5833, 0.3125, 0.5833, 0.3125, 0.6667, 0.25, 0.6667, 0.1875, 0.5, 0.25, 0.5, 0.25, 0.5833, 0.1875, 0.5833, 0.1875, 0.5833, 0.25, 0.5833, 0.25, 0.6667, 0.1875, 0.6667, 0.125, 0.5, 0.1875, 0.5, 0.1875, 0.5833, 0.125, 0.5833, 0.125, 0.5833, 0.1875, 0.5833, 0.1875, 0.6667, 0.125, 0.6667, 0.75, 0.5, 0.8125, 0.5, 0.8125, 0.5833, 0.75, 0.5833, 0.75, 0.5833, 0.8125, 0.5833, 0.8125, 0.6667, 0.75, 0.6667, 0.6875, 0.5, 0.75, 0.5, 0.75, 0.5833, 0.6875, 0.5833, 0.6875, 0.5833, 0.75, 0.5833, 0.75, 0.6667, 0.6875, 0.6667, 0.625, 0.5, 0.6875, 0.5, 0.6875, 0.5833, 0.625, 0.5833, 0.625, 0.5833, 0.6875, 0.5833, 0.6875, 0.6667, 0.625, 0.6667, 0.8125, 0.5, 0.875, 0.5, 0.875, 0.5833, 0.8125, 0.5833, 0.8125, 0.5833, 0.875, 0.5833, 0.875, 0.6667, 0.8125, 0.6667, 0.3125, 0.5, 0.375, 0.5, 0.375, 0.5833, 0.3125, 0.5833, 0.3125, 0.5833, 0.375, 0.5833, 0.375, 0.6667, 0.3125, 0.6667, 0.375, 0.5, 0.625, 0.5, 0.625, 0.5833, 0.375, 0.5833, 0.375, 0.5833, 0.625, 0.5833, 0.625, 0.6667, 0.375, 0.6667, 0.375, 0.0, 0.625, 0.0, 0.625, 0.08333, 0.375, 0.08333, 0.375, 0.08333, 0.625, 0.08333, 0.625, 0.1667, 0.375, 0.1667, 0.375, 0.1667, 0.625, 0.1667, 0.625, 0.25, 0.375, 0.25, 0.375, 0.4375, 0.625, 0.4375, 0.625, 0.5, 0.375, 0.5, 0.375, 0.6667, 0.625, 0.6667, 0.625, 0.75, 0.375, 0.75, 0.375, 0.9375, 0.625, 0.9375, 0.625, 1.0, 0.375, 1.0, 0.3125, 0.6667, 0.375, 0.6667, 0.375, 0.75, 0.3125, 0.75, 0.8125, 0.6667, 0.875, 0.6667, 0.875, 0.75, 0.8125, 0.75, 0.625, 0.6667, 0.6875, 0.6667, 0.6875, 0.75, 0.625, 0.75, 0.6875, 0.6667, 0.75, 0.6667, 0.75, 0.75, 0.6875, 0.75, 0.75, 0.6667, 0.8125, 0.6667, 0.8125, 0.75, 0.75, 0.75, 0.125, 0.6667, 0.1875, 0.6667, 0.1875, 0.75, 0.125, 0.75, 0.1875, 0.6667, 0.25, 0.6667, 0.25, 0.75, 0.1875, 0.75, 0.25, 0.6667, 0.3125, 0.6667, 0.3125, 0.75, 0.25, 0.75, 0.375, 0.75, 0.625, 0.75, 0.625, 0.8125, 0.375, 0.8125, 0.375, 0.8125, 0.625, 0.8125, 0.625, 0.875, 0.375, 0.875, 0.375, 0.875, 0.625, 0.875, 0.625, 0.9375, 0.375, 0.9375, 0.375, 0.25, 0.625, 0.25, 0.625, 0.3125, 0.375, 0.3125, 0.375, 0.3125, 0.625, 0.3125, 0.625, 0.375, 0.375, 0.375, 0.375, 0.375, 0.625, 0.375, 0.625, 0.4375, 0.375, 0.4375, 0.25, 0.5, 0.3125, 0.5, 0.3125, 0.5833, 0.25, 0.5833, 0.25, 0.5833, 0.3125, 0.5833, 0.3125, 0.6667, 0.25, 0.6667, 0.1875, 0.5, 0.25, 0.5, 0.25, 0.5833, 0.1875, 0.5833, 0.1875, 0.5833, 0.25, 0.5833, 0.25, 0.6667, 0.1875, 0.6667, 0.125, 0.5, 0.1875, 0.5, 0.1875, 0.5833, 0.125, 0.5833, 0.125, 0.5833, 0.1875, 0.5833, 0.1875, 0.6667, 0.125, 0.6667, 0.75, 0.5, 0.8125, 0.5, 0.8125, 0.5833, 0.75, 0.5833, 0.75, 0.5833, 0.8125, 0.5833, 0.8125, 0.6667, 0.75, 0.6667, 0.6875, 0.5, 0.75, 0.5, 0.75, 0.5833, 0.6875, 0.5833, 0.6875, 0.5833, 0.75, 0.5833, 0.75, 0.6667, 0.6875, 0.6667, 0.625, 0.5, 0.6875, 0.5, 0.6875, 0.5833, 0.625, 0.5833, 0.625, 0.5833, 0.6875, 0.5833, 0.6875, 0.6667, 0.625, 0.6667, 0.8125, 0.5, 0.875, 0.5, 0.875, 0.5833, 0.8125, 0.5833, 0.8125, 0.5833, 0.875, 0.5833, 0.875, 0.6667, 0.8125, 0.6667, 0.3125, 0.5, 0.375, 0.5, 0.375, 0.5833, 0.3125, 0.5833, 0.3125, 0.5833, 0.375, 0.5833, 0.375, 0.6667, 0.3125, 0.6667, 0.375, 0.5, 0.625, 0.5, 0.625, 0.5833, 0.375, 0.5833, 0.375, 0.5833, 0.625, 0.5833, 0.625, 0.6667, 0.375, 0.6667, 0.375, 0.0, 0.625, 0.0, 0.625, 0.08333, 0.375, 0.08333, 0.375, 0.08333, 0.625, 0.08333, 0.625, 0.1667, 0.375, 0.1667, 0.375, 0.1667, 0.625, 0.1667, 0.625, 0.25, 0.375, 0.25, 0.375, 0.4375, 0.625, 0.4375, 0.625, 0.5, 0.375, 0.5, 0.375, 0.6667, 0.625, 0.6667, 0.625, 0.75, 0.375, 0.75, 0.375, 0.9375, 0.625, 0.9375, 0.625, 1.0, 0.375, 1.0, 0.3125, 0.6667, 0.375, 0.6667, 0.375, 0.75, 0.3125, 0.75, 0.8125, 0.6667, 0.875, 0.6667, 0.875, 0.75, 0.8125, 0.75, 0.625, 0.6667, 0.6875, 0.6667, 0.6875, 0.75, 0.625, 0.75, 0.6875, 0.6667, 0.75, 0.6667, 0.75, 0.75, 0.6875, 0.75, 0.75, 0.6667, 0.8125, 0.6667, 0.8125, 0.75, 0.75, 0.75, 0.125, 0.6667, 0.1875, 0.6667, 0.1875, 0.75, 0.125, 0.75, 0.1875, 0.6667, 0.25, 0.6667, 0.25, 0.75, 0.1875, 0.75, 0.25, 0.6667, 0.3125, 0.6667, 0.3125, 0.75, 0.25, 0.75, 0.375, 0.75, 0.625, 0.75, 0.625, 0.8125, 0.375, 0.8125, 0.375, 0.8125, 0.625, 0.8125, 0.625, 0.875, 0.375, 0.875, 0.375, 0.875, 0.625, 0.875, 0.625, 0.9375, 0.375, 0.9375, 0.375, 0.25, 0.625, 0.25, 0.625, 0.3125, 0.375, 0.3125, 0.375, 0.3125, 0.625, 0.3125, 0.625, 0.375, 0.375, 0.375, 0.375, 0.375, 0.625, 0.375, 0.625, 0.4375, 0.375, 0.4375, 0.25, 0.5, 0.3125, 0.5, 0.3125, 0.5833, 0.25, 0.5833, 0.25, 0.5833, 0.3125, 0.5833, 0.3125, 0.6667, 0.25, 0.6667, 0.1875, 0.5, 0.25, 0.5, 0.25, 0.5833, 0.1875, 0.5833, 0.1875, 0.5833, 0.25, 0.5833, 0.25, 0.6667, 0.1875, 0.6667, 0.125, 0.5, 0.1875, 0.5, 0.1875, 0.5833, 0.125, 0.5833, 0.125, 0.5833, 0.1875, 0.5833, 0.1875, 0.6667, 0.125, 0.6667, 0.75, 0.5, 0.8125, 0.5, 0.8125, 0.5833, 0.75, 0.5833, 0.75, 0.5833, 0.8125, 0.5833, 0.8125, 0.6667, 0.75, 0.6667, 0.6875, 0.5, 0.75, 0.5, 0.75, 0.5833, 0.6875, 0.5833, 0.6875, 0.5833, 0.75, 0.5833, 0.75, 0.6667, 0.6875, 0.6667, 0.625, 0.5, 0.6875, 0.5, 0.6875, 0.5833, 0.625, 0.5833, 0.625, 0.5833, 0.6875, 0.5833, 0.6875, 0.6667, 0.625, 0.6667, 0.8125, 0.5, 0.875, 0.5, 0.875, 0.5833, 0.8125, 0.5833, 0.8125, 0.5833, 0.875, 0.5833, 0.875, 0.6667, 0.8125, 0.6667, 0.3125, 0.5, 0.375, 0.5, 0.375, 0.5833, 0.3125, 0.5833, 0.3125, 0.5833, 0.375, 0.5833, 0.375, 0.6667, 0.3125, 0.6667, 0.375, 0.5, 0.625, 0.5, 0.625, 0.5833, 0.375, 0.5833, 0.375, 0.5833, 0.625, 0.5833, 0.625, 0.6667, 0.375, 0.6667, 0.375, 0.0, 0.625, 0.0, 0.625, 0.08333, 0.375, 0.08333, 0.375, 0.08333, 0.625, 0.08333, 0.625, 0.1667, 0.375, 0.1667, 0.375, 0.1667, 0.625, 0.1667, 0.625, 0.25, 0.375, 0.25, 0.375, 0.4375, 0.625, 0.4375, 0.625, 0.5, 0.375, 0.5, 0.375, 0.6667, 0.625, 0.6667, 0.625, 0.75, 0.375, 0.75, 0.375, 0.9375, 0.625, 0.9375, 0.625, 1.0, 0.375, 1.0, 0.3125, 0.6667, 0.375, 0.6667, 0.375, 0.75, 0.3125, 0.75, 0.8125, 0.6667, 0.875, 0.6667, 0.875, 0.75, 0.8125, 0.75, 0.625, 0.6667, 0.6875, 0.6667, 0.6875, 0.75, 0.625, 0.75, 0.6875, 0.6667, 0.75, 0.6667, 0.75, 0.75, 0.6875, 0.75, 0.75, 0.6667, 0.8125, 0.6667, 0.8125, 0.75, 0.75, 0.75, 0.125, 0.6667, 0.1875, 0.6667, 0.1875, 0.75, 0.125, 0.75, 0.1875, 0.6667, 0.25, 0.6667, 0.25, 0.75, 0.1875, 0.75, 0.25, 0.6667, 0.3125, 0.6667, 0.3125, 0.75, 0.25, 0.75, 0.375, 0.75, 0.625, 0.75, 0.625, 0.8125, 0.375, 0.8125, 0.375, 0.8125, 0.625, 0.8125, 0.625, 0.875, 0.375, 0.875, 0.375, 0.875, 0.625, 0.875, 0.625, 0.9375, 0.375, 0.9375, 0.375, 0.25, 0.625, 0.25, 0.625, 0.3125, 0.375, 0.3125, 0.375, 0.3125, 0.625, 0.3125, 0.625, 0.375, 0.375, 0.375, 0.375, 0.375, 0.625, 0.375, 0.625, 0.4375, 0.375, 0.4375, 0.25, 0.5, 0.3125, 0.5, 0.3125, 0.5833, 0.25, 0.5833, 0.25, 0.5833, 0.3125, 0.5833, 0.3125, 0.6667, 0.25, 0.6667, 0.1875, 0.5, 0.25, 0.5, 0.25, 0.5833, 0.1875, 0.5833, 0.1875, 0.5833, 0.25, 0.5833, 0.25, 0.6667, 0.1875, 0.6667, 0.125, 0.5, 0.1875, 0.5, 0.1875, 0.5833, 0.125, 0.5833, 0.125, 0.5833, 0.1875, 0.5833, 0.1875, 0.6667, 0.125, 0.6667, 0.75, 0.5, 0.8125, 0.5, 0.8125, 0.5833, 0.75, 0.5833, 0.75, 0.5833, 0.8125, 0.5833, 0.8125, 0.6667, 0.75, 0.6667, 0.6875, 0.5, 0.75, 0.5, 0.75, 0.5833, 0.6875, 0.5833, 0.6875, 0.5833, 0.75, 0.5833, 0.75, 0.6667, 0.6875, 0.6667, 0.625, 0.5, 0.6875, 0.5, 0.6875, 0.5833, 0.625, 0.5833, 0.625, 0.5833, 0.6875, 0.5833, 0.6875, 0.6667, 0.625, 0.6667, 0.8125, 0.5, 0.875, 0.5, 0.875, 0.5833, 0.8125, 0.5833, 0.8125, 0.5833, 0.875, 0.5833, 0.875, 0.6667, 0.8125, 0.6667, 0.3125, 0.5, 0.375, 0.5, 0.375, 0.5833, 0.3125, 0.5833, 0.3125, 0.5833, 0.375, 0.5833, 0.375, 0.6667, 0.3125, 0.6667, 0.375, 0.5, 0.625, 0.5, 0.625, 0.5833, 0.375, 0.5833, 0.375, 0.5833, 0.625, 0.5833, 0.625, 0.6667, 0.375, 0.6667, 0.375, 0.0, 0.625, 0.0, 0.625, 0.08333, 0.375, 0.08333, 0.375, 0.08333, 0.625, 0.08333, 0.625, 0.1667, 0.375, 0.1667])
me_cube.materials.append(mat_arm)
me_cube.materials.append(mat_fingers)
me_cube.materials.append(mat_armor)
me_cube.use_mirror_vertex_groups = False
me_cube.update()
arm_armature = bpy.data.armatures.new('Armature')  # bones are not reproduced

# ---- objects
ob_arms = bpy.data.objects.new('Arms', me_cube)
ob_camera = bpy.data.objects.new('Camera', cam_camera)
ob_armature = bpy.data.objects.new('Armature', arm_armature)

# ---- transforms, parenting, visibility, modifiers, constraints
ob_arms.parent = ob_armature
ob_arms.matrix_parent_inverse = Matrix(((0.2131, -0.0, 0.0, -0.0), (-0.0, 0.2131, -0.0, 0.0), (0.0, -0.0, 0.2131, -0.0), (-0.0, 0.0, -0.0, 1.0)))
ob_arms.location = (0.0, 0.0, 20.0)
ob_arms.lock_rotations_4d = False
ob_arms.empty_display_type = 'ARROWS'
ob_arms.lineart.crease_threshold = 0.0
_vg = ob_arms.vertex_groups.new(name='UpperArm.L')
for _i, _w in zip([4, 5, 6, 7], [0.9664, 0.8915, 0.974, 0.8939]): _vg.add([_i], _w, 'REPLACE')
_vg = ob_arms.vertex_groups.new(name='LowerArm.L')
for _i, _w in zip([0, 1, 2, 3, 4, 5, 6, 7, 8, 9, 10, 11, 112, 113, 121, 122, 123, 124, 140, 163, 166, 167, 170, 171], [0.992, 0.9914, 0.9905, 0.9917, 0.017, 0.1084, 0.001971, 0.1059, 0.9919, 0.9916, 0.9909, 0.9913, 0.001346, 0.001232, 0.00644, 0.008327, 0.005312, 0.003337, 0.001556, 0.009214, 0.004979, 0.04024, 0.005226, 0.04182]): _vg.add([_i], _w, 'REPLACE')
_vg = ob_arms.vertex_groups.new(name='Hand.L')
for _i, _w in zip([12, 13, 14, 15, 16, 17, 18, 19, 20, 21, 22, 23, 24, 25, 26, 27, 28, 29, 30, 31, 32, 33, 34, 35, 36, 37, 38, 39, 40, 41, 42, 43, 44, 45, 46, 47, 48, 49, 50, 51, 52, 53, 54, 58, 61, 62, 63, 64, 65, 66, 67, 70, 71, 89, 90, 96, 99, 112, 113, 114, 115, 116, 117, 118, 119, 120, 121, 122, 123, 124, 125, 126, 127, 128, 129, 130, 131, 132, 133, 134, 135, 136, 137, 138, 139, 140, 141, 142, 143, 144, 145, 146, 147, 148, 149, 150, 151, 152, 153, 154, 155, 156, 157, 158, 159, 160, 161, 162, 163, 164, 165, 166, 167, 168, 169, 170, 171, 252, 253, 254, 255, 256, 257, 258, 259, 260, 261, 262, 263, 264, 265, 266, 267, 268, 269, 270, 271, 272, 273, 274, 275, 276, 277, 278, 279, 280, 281, 282, 283, 284, 285, 286, 287, 288, 289, 290, 291], [0.997, 0.9952, 0.9781, 0.9851, 0.07392, 0.07802, 0.0867, 0.2138, 0.971, 0.8024, 0.8035, 0.9708, 0.2674, 0.1682, 0.1622, 0.1916, 0.9977, 0.9981, 0.9934, 0.9918, 0.9941, 0.9962, 0.1224, 0.8573, 0.1057, 0.3495, 0.8571, 0.3331, 0.8783, 0.9843, 0.9845, 0.7449, 0.9685, 0.886, 0.985, 0.9924, 0.8777, 0.8917, 0.989, 0.7641, 0.09564, 0.05061, 0.06619, 0.05612, 0.2248, 0.22, 0.009543, 0.2302, 0.003842, 0.01449, 0.2286, 0.0612, 0.08726, 0.0502, 0.04957, 0.0607, 0.06051, 0.9409, 0.9404, 0.9468, 0.9459, 0.964, 0.9625, 0.956, 0.9557, 0.9428, 0.9367, 0.9358, 0.9375, 0.9386, 0.9428, 0.9644, 0.9578, 0.9606, 0.9592, 0.9585, 0.9624, 0.9488, 0.9479, 0.9465, 0.9464, 0.9463, 0.9466, 0.9481, 0.9499, 0.939, 0.9414, 0.9485, 0.9555, 0.9555, 0.9488, 0.9426, 0.9399, 0.9445, 0.9463, 0.9488, 0.9522, 0.943, 0.9457, 0.9491, 0.9532, 0.942, 0.9449, 0.9492, 0.9544, 0.9351, 0.9296, 0.9279, 0.9299, 0.9075, 0.9091, 0.9078, 0.9096, 0.9347, 0.9244, 0.9072, 0.9089, 0.05364, 0.05346, 0.05329, 0.05327, 0.03927, 0.04142, 0.04439, 0.04455, 0.04516, 0.04757, 0.05297, 0.05222, 0.04876, 0.04547, 0.05305, 0.04764, 0.04078, 0.04262, 0.0485, 0.05221, 0.05498, 0.05474, 0.05329, 0.05326, 0.04119, 0.04313, 0.0434, 0.04211, 0.04529, 0.04422, 0.04879, 0.04854, 0.05195, 0.05197, 0.0596, 0.05947, 0.05017, 0.04996, 0.04443, 0.0427]): _vg.add([_i], _w, 'REPLACE')
_vg = ob_arms.vertex_groups.new(name='SmalFing.L')
for _i, _w in zip([16, 17, 20, 21, 22, 23, 34, 35, 38, 39, 45, 49, 56, 57, 58, 59, 80, 81, 82, 83, 84, 86, 292, 293, 294, 295, 296, 297, 298, 299, 300, 301, 302, 303, 304, 305, 306, 307, 308, 309, 310, 311, 312, 313, 314, 315, 316, 317, 318, 319, 320, 321, 322, 323, 324, 325, 326, 327, 328, 329, 330, 331], [0.9132, 0.9067, 0.002859, 0.1922, 0.1894, 0.003113, 0.828, 0.04855, 0.02573, 0.5175, 0.1041, 0.0951, 0.8258, 0.931, 0.7623, 0.9142, 0.1691, 0.06552, 0.1609, 0.06962, 0.01932, 0.01739, 0.6471, 0.6473, 0.6412, 0.6425, 0.6529, 0.6531, 0.6514, 0.6515, 0.651, 0.6489, 0.646, 0.6468, 0.6495, 0.6512, 0.6591, 0.6624, 0.6537, 0.6537, 0.658, 0.6556, 0.6402, 0.6406, 0.6463, 0.644, 0.6523, 0.6518, 0.6519, 0.6524, 0.6518, 0.6529, 0.6511, 0.654, 0.6478, 0.6509, 0.6447, 0.6463, 0.649, 0.6499, 0.6511, 0.652]): _vg.add([_i], _w, 'REPLACE')
_vg = ob_arms.vertex_groups.new(name='SmalFing.L.001')
for _i, _w in zip([56, 57, 58, 59, 80, 81, 82, 83, 84, 85, 86, 87, 292, 293, 294, 295, 296, 297, 298, 299, 300, 301, 302, 303, 304, 305, 306, 307, 308, 309, 310, 311, 312, 313, 314, 315, 316, 317, 318, 319, 320, 321, 322, 323, 324, 325, 326, 327, 328, 329, 330, 331], [0.1292, 0.05085, 0.1343, 0.05982, 0.6753, 0.8735, 0.675, 0.8644, 0.1677, 0.07848, 0.1694, 0.08684, 0.3529, 0.3527, 0.3588, 0.3575, 0.3471, 0.3469, 0.3486, 0.3485, 0.349, 0.3511, 0.354, 0.3532, 0.3505, 0.3488, 0.3409, 0.3376, 0.3463, 0.3463, 0.342, 0.3444, 0.3598, 0.3594, 0.3537, 0.356, 0.3477, 0.3482, 0.3481, 0.3476, 0.3482, 0.3471, 0.3489, 0.346, 0.3522, 0.3491, 0.3553, 0.3537, 0.351, 0.3501, 0.3489, 0.348]): _vg.add([_i], _w, 'REPLACE')
_vg = ob_arms.vertex_groups.new(name='SmalFing.L.002')
for _i, _w in zip([58, 80, 81, 82, 83, 84, 85, 86, 87], [0.002047, 0.1509, 0.05905, 0.1512, 0.06334, 0.7965, 0.9098, 0.7945, 0.8999]): _vg.add([_i], _w, 'REPLACE')
_vg = ob_arms.vertex_groups.new(name='SerdecznyFing.L')
for _i, _w in zip([60, 61, 62, 63, 89, 90, 118, 119, 127, 128, 129, 130, 132, 133, 138, 139, 143, 151, 155, 160, 161, 162, 164, 165, 166, 168, 169, 170, 252, 253, 254, 255, 256, 257, 258, 259, 260, 261, 262, 263, 264, 265, 266, 267, 268, 269, 270, 271, 272, 273, 274, 275, 276, 277, 278, 279, 280, 281, 282, 283, 284, 285, 286, 287, 288, 289, 290, 291], [0.4391, 0.1954, 0.1083, 0.05464, 0.03712, 0.01912, 0.004344, 0.003942, 0.005424, 0.0003984, 0.001513, 0.002595, 0.01232, 0.003267, 0.002626, 0.009303, 0.0004409, 0.003555, 0.001029, 0.03737, 0.02784, 0.007424, 0.06999, 0.05438, 0.01423, 0.03635, 0.02726, 0.007064, 0.7479, 0.7489, 0.7508, 0.7511, 0.7709, 0.7672, 0.7584, 0.7593, 0.7563, 0.7633, 0.7605, 0.7585, 0.7612, 0.7586, 0.7579, 0.763, 0.7682, 0.7661, 0.7617, 0.757, 0.7461, 0.7415, 0.7495, 0.7514, 0.7655, 0.7603, 0.7613, 0.7647, 0.7607, 0.7635, 0.7601, 0.7606, 0.756, 0.7553, 0.7469, 0.7458, 0.7503, 0.7508, 0.7509, 0.7556]): _vg.add([_i], _w, 'REPLACE')
_vg = ob_arms.vertex_groups.new(name='SerdecznyFing.L.001')
for _i, _w in zip([38, 39, 60, 61, 62, 63, 88, 89, 90, 91, 92, 93, 94, 95, 252, 253, 254, 255, 256, 257, 258, 259, 260, 261, 262, 263, 264, 265, 266, 267, 268, 269, 270, 271, 272, 273, 274, 275, 276, 277, 278, 279, 280, 281, 282, 283, 284, 285, 286, 287, 288, 289, 290, 291], [0.003034, 0.09539, 0.5245, 0.5171, 0.6027, 0.8919, 0.9374, 0.7364, 0.7461, 0.9519, 0.05238, 0.1976, 0.198, 0.05178, 0.1985, 0.1977, 0.196, 0.1956, 0.1845, 0.1871, 0.1944, 0.1934, 0.1961, 0.1879, 0.1865, 0.1893, 0.1894, 0.1937, 0.189, 0.1881, 0.1865, 0.1876, 0.1891, 0.1908, 0.1989, 0.2037, 0.1972, 0.1953, 0.1889, 0.1931, 0.192, 0.1893, 0.1916, 0.1894, 0.1905, 0.1901, 0.1921, 0.1927, 0.1935, 0.1947, 0.1995, 0.1993, 0.2018, 0.1981]): _vg.add([_i], _w, 'REPLACE')
_vg = ob_arms.vertex_groups.new(name='SerdecznyFing.L.002')
for _i, _w in zip([61, 62, 88, 89, 90, 91, 92, 93, 94, 95], [0.02088, 0.02266, 0.02937, 0.163, 0.1623, 0.02218, 0.9443, 0.7793, 0.7795, 0.9452]): _vg.add([_i], _w, 'REPLACE')
_vg = ob_arms.vertex_groups.new(name='SrodkowyFing.L')
for _i, _w in zip([18, 19, 35, 36, 37, 38, 43, 51, 64, 65, 66, 67, 68, 70, 71, 96, 97, 98, 99, 100, 103, 106, 107, 212, 213, 214, 215, 216, 217, 218, 219, 220, 221, 222, 223, 224, 225, 226, 227, 228, 229, 230, 231, 232, 233, 234, 235, 236, 237, 238, 239, 240, 241, 242, 243, 244, 245, 246, 247, 248, 249, 250, 251], [0.1072, 0.1479, 0.05908, 0.7911, 0.3523, 0.03929, 0.04375, 0.01682, 0.523, 0.9052, 0.8967, 0.5227, 0.006365, 0.1865, 0.1496, 0.1495, 0.005504, 0.001796, 0.149, 0.02922, 0.02846, 0.0366, 0.03107, 0.7943, 0.7954, 0.7976, 0.7982, 0.8174, 0.8155, 0.8208, 0.8181, 0.8178, 0.8122, 0.8073, 0.8059, 0.8109, 0.8162, 0.803, 0.8081, 0.8143, 0.8139, 0.808, 0.8029, 0.7934, 0.7884, 0.7963, 0.7987, 0.8155, 0.8177, 0.8169, 0.8158, 0.8147, 0.8137, 0.8099, 0.8088, 0.8037, 0.8023, 0.7949, 0.793, 0.7995, 0.7978, 0.8054, 0.8042]): _vg.add([_i], _w, 'REPLACE')
_vg = ob_arms.vertex_groups.new(name='SrodkowyFing.L.001')
for _i, _w in zip([64, 65, 66, 67, 96, 97, 98, 99, 100, 101, 102, 103, 212, 213, 214, 215, 216, 217, 218, 219, 220, 221, 222, 223, 224, 225, 226, 227, 228, 229, 230, 231, 232, 233, 234, 235, 236, 237, 238, 239, 240, 241, 242, 243, 244, 245, 246, 247, 248, 249, 250, 251], [0.08986, 0.006141, 0.004146, 0.09005, 0.3097, 0.4719, 0.4735, 0.3099, 0.09708, 0.02107, 0.007274, 0.09545, 0.2057, 0.2046, 0.2024, 0.2018, 0.1826, 0.1845, 0.1792, 0.1819, 0.1822, 0.1878, 0.1927, 0.1941, 0.1891, 0.1838, 0.197, 0.1919, 0.1857, 0.1861, 0.192, 0.1971, 0.2066, 0.2116, 0.2037, 0.2013, 0.1845, 0.1823, 0.1831, 0.1842, 0.1853, 0.1863, 0.1901, 0.1912, 0.1963, 0.1977, 0.2051, 0.207, 0.2005, 0.2022, 0.1946, 0.1958]): _vg.add([_i], _w, 'REPLACE')
_vg = ob_arms.vertex_groups.new(name='SrodkowyFing.L.002')
for _i, _w in zip([64, 65, 66, 67, 96, 97, 98, 99, 100, 101, 102, 103], [0.1321, 0.01591, 0.01354, 0.1324, 0.4734, 0.4961, 0.4964, 0.4736, 0.8457, 0.9545, 0.9634, 0.8479]): _vg.add([_i], _w, 'REPLACE')
_vg = ob_arms.vertex_groups.new(name='WskazujacyFing.L')
for _i, _w in zip([18, 19, 24, 26, 36, 37, 43, 51, 52, 54, 68, 69, 70, 71, 104, 105, 106, 107, 110, 111, 172, 173, 174, 175, 176, 177, 178, 179, 180, 181, 182, 183, 184, 185, 186, 187, 188, 189, 190, 191, 192, 193, 194, 195, 196, 197, 198, 199, 200, 201, 202, 203, 204, 205, 206, 207, 208, 209, 210, 211], [0.6872, 0.3836, 0.0855, 0.08085, 0.07366, 0.1942, 0.05022, 0.0253, 0.01351, 0.009744, 0.9087, 0.9123, 0.5446, 0.5605, 0.0528, 0.05244, 0.1595, 0.1606, 0.03472, 0.03485, 0.7647, 0.7655, 0.7629, 0.7642, 0.7867, 0.783, 0.7735, 0.7745, 0.7711, 0.7771, 0.7743, 0.7727, 0.7756, 0.7736, 0.7757, 0.7801, 0.7842, 0.782, 0.7783, 0.774, 0.7606, 0.759, 0.7658, 0.7657, 0.7815, 0.7758, 0.7768, 0.7805, 0.776, 0.7792, 0.7752, 0.7765, 0.7709, 0.7714, 0.7633, 0.7639, 0.7658, 0.7674, 0.7658, 0.7708]): _vg.add([_i], _w, 'REPLACE')
_vg = ob_arms.vertex_groups.new(name='WskazujacyFing.L.001')
for _i, _w in zip([37, 68, 69, 70, 71, 104, 105, 106, 107, 108, 109, 110, 111, 172, 173, 174, 175, 176, 177, 178, 179, 180, 181, 182, 183, 184, 185, 186, 187, 188, 189, 190, 191, 192, 193, 194, 195, 196, 197, 198, 199, 200, 201, 202, 203, 204, 205, 206, 207, 208, 209, 210, 211], [0.002306, 0.04104, 0.03824, 0.1596, 0.1558, 0.8916, 0.8926, 0.6088, 0.6088, 0.05794, 0.05803, 0.184, 0.184, 0.2353, 0.2345, 0.2371, 0.2358, 0.2133, 0.217, 0.2265, 0.2255, 0.2289, 0.2229, 0.2257, 0.2273, 0.2244, 0.2264, 0.2243, 0.2199, 0.2158, 0.218, 0.2217, 0.226, 0.2394, 0.241, 0.2342, 0.2343, 0.2185, 0.2242, 0.2232, 0.2195, 0.224, 0.2208, 0.2248, 0.2235, 0.2291, 0.2286, 0.2367, 0.2361, 0.2342, 0.2326, 0.2342, 0.2292]): _vg.add([_i], _w, 'REPLACE')
_vg = ob_arms.vertex_groups.new(name='WskazujacyFing.L.002')
for _i, _w in zip([70, 71, 104, 105, 106, 107, 108, 109, 110, 111], [0.03033, 0.0281, 0.0444, 0.0434, 0.1687, 0.1686, 0.9321, 0.9321, 0.7575, 0.7575]): _vg.add([_i], _w, 'REPLACE')
_vg = ob_arms.vertex_groups.new(name='Kciuk.L')
for _i, _w in zip([18, 19, 24, 25, 26, 27, 37, 40, 43, 48, 51, 52, 53, 54, 55, 72, 73, 74, 75, 76, 77, 78, 79, 166, 170], [0.1022, 0.2131, 0.5549, 0.7995, 0.672, 0.7707, 0.02619, 0.1081, 0.1411, 0.1108, 0.1415, 0.7644, 0.5694, 0.7803, 0.5144, 0.0238, 0.1476, 0.03518, 0.1406, 0.08648, 0.1007, 0.08671, 0.1003, 0.01511, 0.02323]): _vg.add([_i], _w, 'REPLACE')
_vg = ob_arms.vertex_groups.new(name='Kciuk.L.001')
for _i, _w in zip([24, 25, 26, 27, 52, 53, 54, 55, 72, 73, 74, 75, 76, 77, 78, 79], [0.06517, 0.0007264, 0.06434, 0.01392, 0.09843, 0.366, 0.1157, 0.4699, 0.958, 0.8393, 0.9525, 0.8503, 0.9057, 0.8906, 0.9056, 0.8913]): _vg.add([_i], _w, 'REPLACE')
_vg = ob_arms.vertex_groups.new(name='Kciuk.L.002')
_vg = ob_arms.vertex_groups.new(name='UpperArm.R')
_vg = ob_arms.vertex_groups.new(name='LowerArm.R')
_vg = ob_arms.vertex_groups.new(name='Hand.R')
_vg = ob_arms.vertex_groups.new(name='SmalFing.R')
_vg = ob_arms.vertex_groups.new(name='SmalFing.R.001')
_vg = ob_arms.vertex_groups.new(name='SmalFing.R.002')
_vg = ob_arms.vertex_groups.new(name='SerdecznyFing.R')
_vg = ob_arms.vertex_groups.new(name='SerdecznyFing.R.001')
_vg = ob_arms.vertex_groups.new(name='SerdecznyFing.R.002')
_vg = ob_arms.vertex_groups.new(name='SrodkowyFing.R')
_vg = ob_arms.vertex_groups.new(name='SrodkowyFing.R.001')
_vg = ob_arms.vertex_groups.new(name='SrodkowyFing.R.002')
_vg = ob_arms.vertex_groups.new(name='WskazujacyFing.R')
_vg = ob_arms.vertex_groups.new(name='WskazujacyFing.R.001')
_vg = ob_arms.vertex_groups.new(name='WskazujacyFing.R.002')
_vg = ob_arms.vertex_groups.new(name='Kciuk.R')
_vg = ob_arms.vertex_groups.new(name='Kciuk.R.001')
_vg = ob_arms.vertex_groups.new(name='Kciuk.R.002')
_m = ob_arms.modifiers.new('Mirror', 'MIRROR')
_m = ob_arms.modifiers.new('Armature', 'ARMATURE')
_m.object = ob_armature
ob_camera.location = (28.97, -14.07, 29.73)
ob_camera.rotation_euler = (7.704, 0.01484, 7.098)
ob_camera.scale = (4.641, 4.641, 4.641)
ob_camera.lock_rotations_4d = False
ob_camera.empty_display_type = 'ARROWS'
ob_camera.color = (0.0, 0.0, 0.0, 0.0)
ob_camera.display_type = 'WIRE'
ob_camera.lineart.crease_threshold = 0.0
ob_armature.location = (0.0, 0.0, 0.0)
ob_armature.scale = (4.693, 4.693, 4.693)

# ---- collection membership
col_collection.objects.link(ob_arms)
col_collection.objects.link(ob_camera)
col_collection.objects.link(ob_armature)

# ---- scene / render settings (as saved in the file)
scene.camera = ob_camera
scene.frame_start = 1; scene.frame_end = 80; scene.frame_set(1)
scene.render.engine = 'BLENDER_EEVEE_NEXT'
bpy.context.view_layer.update()

# ---- added for rendering (the .blend has no usable light): sun
light_auto_sun = bpy.data.lights.new('AutoSun', 'SUN')
light_auto_sun.energy = 3.0
light_auto_sun.angle = 0.0523599
ob_auto_sun = bpy.data.objects.new('AutoSun', light_auto_sun)
scene.collection.objects.link(ob_auto_sun)
ob_auto_sun.rotation_euler = (0.872665, 0.174533, 0.523599)
bpy.context.view_layer.update()

